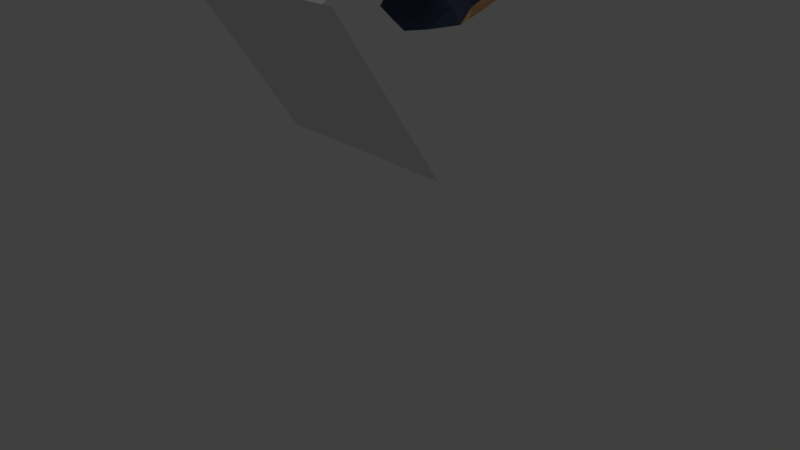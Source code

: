 # Source: trump.blend  (saved by Blender 2.78.0; exported with 4.5.12 LTS)
import bpy
from mathutils import Matrix  # noqa: F401  (used for matrix-valued properties, if any)

bpy.ops.wm.read_factory_settings(use_empty=True)
scene = bpy.context.scene
scene.name = 'Scene'

# ---- collections
col_collection_1 = bpy.data.collections.new('Collection 1'); scene.collection.children.link(col_collection_1)

# ---- materials (node trees are filled in below, after node groups)
mat_material_001 = bpy.data.materials.new('Material.001')
mat_material_001.alpha_threshold = 0.0
mat_material_001.use_transparent_shadow = False
mat_material_001.diffuse_color = (0.8, 0.4503, 0.2182, 1.0)
mat_material_001.roughness = 0.5
mat_material_002 = bpy.data.materials.new('Material.002')
mat_material_002.alpha_threshold = 0.0
mat_material_002.use_transparent_shadow = False
mat_material_002.roughness = 0.5
mat_material_003 = bpy.data.materials.new('Material.003')
mat_material_003.alpha_threshold = 0.0
mat_material_003.use_transparent_shadow = False
mat_material_003.diffuse_color = (0.4738, 0.02659, 0.0, 1.0)
mat_material_003.roughness = 0.5
mat_material_004 = bpy.data.materials.new('Material.004')
mat_material_004.alpha_threshold = 0.0
mat_material_004.use_transparent_shadow = False
mat_material_004.diffuse_color = (0.02561, 0.03087, 0.05597, 1.0)
mat_material_004.roughness = 0.5
mat_material_005 = bpy.data.materials.new('Material.005')
mat_material_005.alpha_threshold = 0.0
mat_material_005.use_transparent_shadow = False
mat_material_005.diffuse_color = (0.8, 0.3699, 0.04645, 1.0)
mat_material_005.roughness = 0.5
mat_material_006 = bpy.data.materials.new('Material.006')
mat_material_006.alpha_threshold = 0.0
mat_material_006.use_transparent_shadow = False
mat_material_006.diffuse_color = (0.142, 0.1867, 0.8, 1.0)
mat_material_006.roughness = 0.5

# ---- material node trees

# ---- world
world_world = bpy.data.worlds.new('World'); scene.world = world_world
world_world.color = (0.05088, 0.05088, 0.05088)
world_world.use_sun_shadow = False
world_world.sun_shadow_jitter_overblur = 0.0
world_world.cycles.sampling_method = 'MANUAL'

# ---- cameras
cam_camera = bpy.data.cameras.new('Camera')
cam_camera.clip_end = 100.0
cam_camera.lens = 35.0
cam_camera.sensor_width = 32.0
cam_camera.sensor_height = 18.0
cam_camera.ortho_scale = 7.314
cam_camera.dof.focus_distance = 0.0
cam_camera.dof.aperture_fstop = 128.0

# ---- lights
light_sun = bpy.data.lights.new('Sun', 'SUN')
light_sun.transmission_factor = 0.0
light_sun.angle = 0.1993
light_sun.energy = 1.0
light_sun.shadow_buffer_clip_start = 0.5
light_sun.shadow_soft_size = 0.1
light_sun.shadow_cascade_max_distance = 1000.0

# ---- meshes
me_plane_001 = bpy.data.meshes.new('Plane.001')
me_plane_001.from_pydata([(-1.127, -1.295, -1.266e-08), (1.462, -1.295, -1.266e-08), (-1.127, 1.295, -1.266e-08), (1.462, 1.295, -1.266e-08)], [], [(0, 1, 3, 2)])
_uv = me_plane_001.uv_layers.new(name='UVMap')
_uv.uv.foreach_set('vector', [0.6517, 0.998, 0.6517, 0.005768, 1.065, 0.005768, 1.065, 0.998])
me_plane_001.use_remesh_preserve_volume = False
me_plane_001.use_remesh_preserve_attributes = False
me_plane_001.use_mirror_vertex_groups = False
me_plane_001.update()
me_cube_001 = bpy.data.meshes.new('Cube.001')
me_cube_001.from_pydata([(-0.3218, -0.4786, 1.23), (-0.3332, -0.2607, 2.153), (-0.3537, 0.3619, 1.294), (-0.3625, 0.3244, 2.148), (-0.2998, 0.1661, 1.115), (-0.2873, -0.07334, 1.204), (-0.3582, -0.3427, 1.227), (-0.2907, -0.3432, 1.438), (-0.2918, -0.4112, 1.712), (-0.2844, -0.3881, 1.998), (-0.3781, -0.1646, 2.24), (-0.4011, 0.0, 2.263), (-0.3845, 0.1661, 2.24), (-0.3348, 0.4159, 1.998), (-0.3256, 0.4931, 1.712), (-0.1783, 0.5165, 1.375), (0.0, 0.6057, 1.255), (-0.1694, 0.522, 1.298), (-0.1674, 0.4068, 2.186), (0.0, 0.4208, 2.214), (-0.2217, -0.6935, 1.162), (0.0, -0.793, 1.204), (0.0, -0.4112, 2.263), (-0.1385, -0.3881, 2.24), (0.0, 0.2191, 2.396), (0.0, 0.0, 2.424), (0.0, -0.2177, 2.396), (-0.2215, 0.2047, 2.348), (-0.2114, 0.0, 2.386), (-0.1926, -0.2033, 2.348), (-0.1474, 0.2439, 0.9606), (-0.4534, 0.2449, 0.9007), (0.0, 0.2191, 0.9583), (-0.556, -0.3719, 1.146), (0.0, -1.042, 1.048), (0.0, -0.489, 1.397), (-0.08984, -0.4513, 1.416), (0.0, -0.5917, 1.712), (-0.1094, -0.5448, 1.712), (0.0, -0.5339, 2.071), (-0.0979, -0.4963, 2.052), (-0.08984, 0.5273, 1.342), (0.0, 0.56, 1.342), (-0.1086, 0.5513, 1.521), (0.0, 0.6945, 1.562), (-0.1384, 0.5737, 1.821), (0.0, 0.5705, 1.823), (-0.3988, -0.2033, 1.449), (-0.4365, 0.0, 1.397), (-0.4461, 0.2263, 1.472), (-0.4195, -0.2275, 1.669), (-0.4662, 0.2191, 1.712), (-0.4357, -0.2033, 2.052), (-0.4734, 0.0, 2.071), (-0.4528, 0.2047, 2.052), (-0.3065, 0.4813, 1.47), (0.0, 0.5645, 1.402), (0.0, 0.59, 1.532), (0.0, 0.5799, 1.796), (-0.1014, 0.5482, 1.601), (0.0, 0.6731, 1.65), (-0.3257, 0.2602, 1.201), (0.0, 0.517, 1.17), (-0.2133, 0.4923, 1.208), (0.0, 0.616, 1.428), (-0.09397, 0.6029, 1.419), (-0.341, 0.4216, 1.906), (-0.1449, 0.5203, 1.947), (0.0, 0.529, 1.988), (-0.3026, -0.3997, 1.855), (0.0, -0.5628, 1.892), (-0.1181, -0.5205, 1.882), (-0.4421, -0.2105, 1.882), (-0.4844, 0.0, 1.892), (-0.4595, 0.2119, 1.882), (-0.145, 0.4771, 2.057), (0.0, 0.4825, 2.108), (-0.09508, 0.5495, 1.401), (-0.09287, 0.6106, 1.413), (-0.1593, 0.5669, 1.693), (-0.05359, 0.6012, 1.38), (0.0, 0.6118, 1.373), (-0.1082, 0.5739, 1.38), (-0.3178, 0.4551, 1.362), (-0.2518, 0.5056, 1.386), (-0.2111, 0.552, 1.526), (-0.2659, 0.5401, 1.607), (-0.0267, 0.6584, 1.643), (-0.03677, 0.5575, 1.754), (-0.02794, 0.6746, 1.559), (-0.09954, 0.5341, 1.756), (-0.1738, 0.5388, 1.802), (-0.1771, 0.532, 1.718), (-0.244, 0.5012, 1.918), (-0.2813, 0.5081, 1.776), (-0.09873, 0.5429, 1.826), (-0.3179, 0.4599, 1.778), (-0.07633, 0.5688, 1.788), (-0.2935, 0.48, 1.829), (-0.1371, 0.5444, 1.804), (-0.1704, 0.5545, 1.854), (-0.2647, 0.5044, 1.757), (-0.1709, 0.5382, 1.762), (-0.2398, 0.5102, 1.761), (-0.1104, 0.5293, 1.755), (-0.1727, 0.5342, 1.79), (-0.1696, 0.5275, 1.732), (-0.0589, 0.5653, 1.773), (0.0, 0.609, 1.772), (-0.2456, 0.5184, 1.431), (-0.04585, 0.601, 1.451), (0.0, 0.5993, 1.457), (-0.2662, 0.3829, 1.204), (-0.2172, 0.2083, 1.031), (-0.264, 0.4703, 1.296), (-0.8476, -0.401, 1.017), (-0.698, -0.6041, 0.9458), (-0.8831, 0.05126, 0.8598), (-0.8707, -0.2364, 1.032), (-0.6874, -0.8361, 0.8882), (0.0, -1.115, 0.8913), (-0.6977, -0.4396, 0.7774), (-0.7308, 0.2668, 0.6481), (-0.7165, -0.2364, 0.7397), (0.0, -0.276, 0.6638), (0.0, 0.3759, 0.6458), (0.0, -0.05829, 0.6168), (-0.8248, 0.1783, 0.7365), (-0.5914, 0.06468, 1.063), (-0.579, -0.2072, 1.155), (-0.5185, -0.7128, 1.009), (-0.5025, -0.49, 1.111), (-0.5331, 0.1791, 1.034), (-0.3008, -0.9933, 0.8729), (-0.2094, -0.8629, 1.055), (0.0, -0.6209, 1.282), (-0.2893, -0.4426, 1.292), (-0.147, -0.5564, 1.274), (-0.4792, 0.3032, 0.6473), (-0.4089, 0.3162, 0.7366), (-0.2492, 0.3358, 0.7264), (-0.2403, 0.3476, 0.6465), (0.0, 0.3526, 0.7147), (-0.6112, 0.266, 0.77), (-0.706, 0.1618, 0.8577), (-0.7343, 0.05139, 0.9967), (-0.7195, -0.2213, 1.113), (-0.6896, -0.3852, 1.074), (-0.6265, -0.4945, 1.044), (-0.74, -0.08837, 1.07), (-0.8752, -0.1321, 0.9699), (-0.585, -0.02444, 1.138), (-0.2365, 0.5145, 1.853), (-0.2188, 0.5398, 1.812), (-0.4663, 0.0979, 1.676), (-0.4296, -0.1708, 1.67), (-0.443, 0.0, 1.449), (-0.4772, 0.0, 1.778), (-0.4242, -0.1264, 1.504), (-0.4503, -0.1307, 1.781), (-0.4535, 0.09481, 1.487), (-0.4939, -0.02621, 1.729), (-0.4711, 0.06001, 1.667), (-0.4571, -0.1954, 1.69), (-0.4667, -0.003635, 1.428), (-0.5047, -0.003635, 1.775), (-0.4517, -0.1347, 1.524), (-0.4777, -0.1553, 1.791), (-0.4382, -0.0005599, 1.518), (-0.4618, 0.02118, 1.654), (-0.4842, -0.1392, 1.688), (-0.4679, 0.05977, 1.527), (-0.4363, -0.0773, 1.549), (-0.492, -0.1093, 1.727), (-0.4386, -0.0493, 1.66), (-0.4327, -0.04331, 1.554), (-0.4788, 0.002327, 1.447), (-0.4656, -0.1354, 1.7), (-0.4416, -0.1063, 1.606), (-0.4718, -0.1161, 1.739), (-0.4899, -0.1604, 1.689), (-0.5196, -0.003635, 1.736), (-0.4629, 0.06784, 1.492), (-0.4585, -0.08516, 1.539), (-0.4981, -0.1214, 1.752), (0.0, 0.6512, 1.544), (-0.05795, 0.5694, 1.526), (-0.02145, 0.6314, 1.541), (-0.06729, 0.6021, 1.619), (-0.077, 0.6244, 1.544), (-0.04716, 0.5988, 1.545), (0.0, 0.5995, 1.531), (0.0, 0.5904, 1.533), (-0.0007434, 0.5901, 1.532), (-0.06023, 0.608, 1.535), (-0.02212, 0.5931, 1.528), (-0.1035, 0.3457, 0.7196), (-0.07505, 0.367, 0.646), (-0.1315, 0.2912, 0.8481), (-0.08727, 0.2689, 0.8956), (-0.1693, 0.3412, 0.7227), (-0.1742, 0.2681, 0.8991), (-0.2011, 0.2924, 0.8371), (-0.203, 0.2593, 0.913), (-0.1463, 0.3586, 0.6462), (-0.3343, 0.1975, 1.032), (-0.3772, 0.1391, 1.101), (-0.2568, 0.2442, 0.9392), (-0.3976, -0.124, 1.185), (-0.4114, -0.05296, 1.176), (-0.2028, 0.5194, 1.739), (-0.213, 0.524, 1.786), (-0.1396, 0.5333, 1.779), (-0.1413, 0.5285, 1.736), (-0.2034, 0.5251, 1.784), (-0.1292, 0.5423, 1.794), (-0.137, 0.5365, 1.782), (-0.2215, 0.5377, 1.809), (-0.1419, 0.5329, 1.728), (-0.213, 0.5208, 1.734), (-0.16, 0.5347, 1.753), (-0.1714, 0.5361, 1.778), (-0.1897, 0.5304, 1.763), (-0.1547, 0.5358, 1.761), (-0.1703, 0.5334, 1.749), (-0.1857, 0.5321, 1.774), (-0.1564, 0.536, 1.77), (-0.1857, 0.5295, 1.752), (-0.1652, 0.5373, 1.765), (-0.1708, 0.5374, 1.769), (-0.1758, 0.536, 1.763), (-0.1635, 0.5371, 1.762), (-0.1749, 0.5364, 1.766), (-0.1706, 0.536, 1.756), (-0.165, 0.5363, 1.757), (-0.1764, 0.535, 1.758)], [], [(40, 23, 1, 9), (29, 10, 1, 23), (26, 29, 23, 22), (19, 18, 27, 24), (24, 27, 28, 25), (25, 28, 29, 26), (27, 12, 11, 28), (28, 11, 10, 29), (34, 134, 133, 120), (131, 33, 147, 148), (2, 114, 112, 61), (31, 139, 143), (129, 151, 149, 146), (17, 16, 62, 63), (130, 131, 148), (132, 31, 143, 144), (20, 137, 136, 0), (36, 38, 8, 7), (71, 40, 9, 69), (21, 135, 137, 20), (35, 37, 38, 36), (70, 39, 40, 71), (39, 22, 23, 40), (17, 41, 42, 16), (15, 82, 41), (46, 95, 100, 67, 68), (74, 54, 13, 66), (0, 136, 6), (6, 47, 48, 5), (5, 48, 49, 4), (7, 8, 50, 47), (47, 50, 155, 158, 156, 48), (48, 156, 160, 154, 51, 49), (69, 9, 52, 72), (72, 52, 53, 73), (73, 53, 54, 74), (9, 1, 10, 52), (52, 10, 11, 53), (53, 11, 12, 54), (94, 96, 98), (55, 49, 51, 14), (4, 49, 2, 61), (2, 49, 83), (55, 86, 85), (43, 15, 109, 85), (17, 15, 41), (43, 59, 188, 189), (57, 186, 195, 193), (60, 87, 88, 108), (61, 112, 113, 4), (63, 62, 32, 30), (157, 154, 162, 165), (50, 72, 73, 157, 159, 155), (8, 69, 72, 50), (51, 74, 66, 14), (37, 70, 71, 38), (38, 71, 69, 8), (13, 67, 93, 66), (13, 75, 67), (68, 67, 75), (76, 68, 75), (76, 75, 18), (19, 76, 18), (18, 75, 13), (18, 13, 3), (3, 13, 54), (3, 54, 12), (27, 3, 12), (27, 18, 3), (110, 65, 43), (65, 15, 43), (65, 78, 15), (56, 81, 80), (64, 56, 77, 78), (56, 80, 82, 77), (82, 80, 41), (77, 82, 15), (78, 77, 15), (78, 65, 64), (80, 81, 42, 41), (17, 83, 84), (15, 84, 109), (84, 15, 17), (55, 84, 83), (83, 114, 2), (94, 101, 96), (79, 85, 86), (79, 90, 88, 59), (85, 79, 43), (88, 87, 188), (88, 90, 107), (89, 87, 60, 44), (45, 95, 97), (90, 104, 212, 216), (91, 99, 215, 216), (45, 153, 152, 100), (92, 218, 79), (100, 95, 45), (101, 211, 214, 103), (98, 96, 14, 66, 93), (95, 46, 58, 97), (97, 107, 90, 215, 99), (100, 152, 98, 93, 67), (96, 101, 219, 92, 79, 14), (102, 234, 233), (102, 233, 235), (103, 210, 219, 101), (104, 223, 226, 212), (103, 214, 225, 222), (104, 90, 218, 213), (107, 97, 58), (107, 58, 88), (108, 88, 58), (85, 109, 55), (109, 84, 55), (83, 49, 55), (110, 111, 64), (65, 110, 64), (43, 186, 110), (114, 83, 17), (114, 17, 63), (113, 112, 63, 30), (63, 112, 114), (86, 14, 79), (86, 55, 14), (115, 121, 119, 116), (121, 124, 120, 133, 119), (117, 127, 122, 123, 118, 150), (118, 123, 121, 115), (122, 138, 141, 204, 197, 125, 126, 123), (123, 126, 124, 121), (33, 129, 146, 147), (128, 132, 144, 145), (4, 113, 205, 206), (6, 208, 129, 33), (113, 30, 207, 205), (20, 0, 131, 130), (5, 209, 208), (0, 6, 33, 131), (21, 20, 134, 34), (134, 20, 130), (133, 134, 130, 119), (6, 136, 7, 47), (137, 135, 35, 36), (136, 137, 36, 7), (138, 139, 140, 141), (30, 203, 207), (30, 201, 203), (141, 140, 200, 204), (142, 196, 198, 199, 30, 32), (144, 143, 122, 127), (145, 144, 127, 117), (143, 139, 138, 122), (146, 149, 150, 118), (148, 147, 115, 116), (147, 146, 118, 115), (148, 116, 119, 130), (151, 209, 206, 128), (149, 151, 128, 145), (150, 149, 145, 117), (152, 153, 94, 98), (94, 153, 217, 101), (153, 45, 91), (153, 91, 211, 217), (99, 45, 97), (45, 99, 91), (154, 157, 73, 74, 51), (156, 158, 166, 164), (155, 159, 167, 163), (154, 160, 162), (161, 181, 162, 169), (164, 166, 183, 176), (163, 167, 184, 180), (162, 160, 182, 171, 169), (160, 156, 164), (159, 157, 165, 167), (158, 155, 163, 166), (171, 168, 175), (172, 170, 177, 178), (173, 161, 179), (169, 175, 174), (175, 178, 174), (177, 179, 174), (161, 169, 174), (170, 173, 179, 177), (168, 172, 175), (171, 182, 176, 168), (162, 181, 165), (176, 183, 172, 168), (180, 184, 173, 170), (183, 166, 163, 180), (172, 183, 180, 170), (173, 184, 181, 161), (184, 167, 165, 181), (179, 161, 174), (175, 172, 178), (174, 178, 177), (175, 169, 171), (182, 160, 164, 176), (185, 187, 89, 44), (110, 186, 57, 111), (89, 187, 194, 189), (189, 188, 87, 89), (188, 59, 88), (190, 187, 195), (189, 194, 186, 43), (59, 43, 79), (193, 192, 57), (191, 187, 185), (186, 194, 190), (194, 187, 190), (195, 187, 191, 192, 193), (195, 186, 190), (197, 196, 142, 125), (30, 199, 198, 196, 200, 202, 201), (204, 200, 196, 197), (205, 207, 31, 132), (202, 200, 140), (207, 203, 139, 31), (206, 205, 132, 128), (203, 201, 202, 140, 139), (206, 209, 5, 4), (208, 209, 151, 129), (208, 6, 5), (212, 226, 221, 105), (213, 220, 223, 104), (216, 215, 90), (102, 232, 229), (214, 211, 91, 105), (210, 103, 222, 227), (217, 211, 101), (213, 218, 92, 106), (219, 210, 106, 92), (216, 212, 105, 91), (79, 218, 90), (224, 220, 213, 106), (221, 225, 214, 105), (227, 224, 106, 210), (222, 225, 232, 230), (221, 226, 228, 229), (223, 220, 234, 231), (227, 222, 230, 235), (226, 223, 231, 228), (233, 234, 220, 224), (229, 232, 225, 221), (235, 230, 102), (230, 232, 102), (235, 233, 224, 227), (231, 234, 102), (229, 228, 102), (228, 231, 102)])
me_cube_001.polygons.foreach_set('material_index', [0, 0, 0, 0, 0, 0, 0, 0, 3, 3, 0, 3, 3, 0, 3, 3, 3, 0, 0, 3, 0, 0, 0, 0, 0, 0, 0, 3, 0, 0, 0, 0, 0, 0, 0, 0, 0, 0, 0, 4, 0, 0, 0, 0, 0, 0, 0, 0, 0, 0, 0, 0, 0, 0, 0, 0, 0, 0, 0, 0, 0, 0, 0, 0, 0, 0, 0, 0, 0, 0, 0, 0, 0, 0, 0, 0, 0, 0, 0, 0, 0, 0, 0, 0, 0, 4, 0, 0, 0, 0, 0, 0, 4, 0, 0, 4, 0, 4, 0, 0, 0, 0, 0, 0, 3, 3, 0, 1, 1, 0, 0, 0, 0, 0, 0, 0, 0, 0, 0, 0, 0, 0, 0, 0, 0, 0, 0, 0, 0, 0, 0, 3, 3, 1, 3, 1, 3, 1, 3, 3, 3, 3, 0, 0, 0, 3, 1, 1, 3, 2, 3, 3, 3, 3, 3, 3, 3, 3, 3, 3, 4, 4, 0, 4, 4, 4, 0, 0, 0, 0, 0, 0, 0, 0, 0, 0, 0, 0, 0, 0, 0, 0, 0, 0, 0, 0, 0, 0, 0, 0, 0, 0, 0, 0, 0, 0, 0, 0, 0, 0, 0, 0, 0, 0, 0, 0, 0, 0, 0, 0, 0, 0, 0, 2, 1, 1, 3, 3, 3, 3, 3, 1, 3, 1, 1, 1, 0, 3, 0, 1, 4, 0, 0, 0, 0, 1, 1, 1, 5, 5, 5, 5, 5, 5, 5, 3, 3, 5, 3, 3, 3])
me_cube_001.materials.append(mat_material_001)
me_cube_001.materials.append(mat_material_002)
me_cube_001.materials.append(mat_material_003)
me_cube_001.materials.append(mat_material_004)
me_cube_001.materials.append(mat_material_005)
me_cube_001.materials.append(mat_material_006)
me_cube_001.use_remesh_preserve_volume = False
me_cube_001.use_remesh_preserve_attributes = False
me_cube_001.use_mirror_vertex_groups = False
me_cube_001.update()
me_plane = bpy.data.meshes.new('Plane')
me_plane.from_pydata([(-1.0, -1.0, 0.0), (1.0, -1.0, 0.0), (-1.0, 1.0, 0.0), (1.0, 1.0, 0.0)], [], [(0, 1, 3, 2)])
_uv = me_plane.uv_layers.new(name='UVMap')
_uv.uv.foreach_set('vector', [0.7038, -0.0005798, 0.2923, -0.0005798, 0.2923, 0.9862, 0.7038, 0.9862])
me_plane.use_remesh_preserve_volume = False
me_plane.use_remesh_preserve_attributes = False
me_plane.use_mirror_vertex_groups = False
me_plane.update()

# ---- objects
ob_sun = bpy.data.objects.new('Sun', light_sun)
ob_plane_001 = bpy.data.objects.new('Plane.001', me_plane_001)
ob_cube = bpy.data.objects.new('Cube', me_cube_001)
ob_plane = bpy.data.objects.new('Plane', me_plane)
ob_camera = bpy.data.objects.new('Camera', cam_camera)

# ---- transforms, parenting, visibility, modifiers, constraints
ob_sun.location = (3.641, -1.135, 2.441)
ob_sun.rotation_euler = (-6.663, 0.628, 0.766)
ob_sun.lineart.crease_threshold = 0.0
ob_plane_001.location = (-2.741, 0.0, 1.614)
ob_plane_001.rotation_euler = (-0.0, 1.571, 0.0)
ob_plane_001.lineart.crease_threshold = 0.0
ob_cube.location = (0.0, 0.0, 0.0)
ob_cube.lineart.crease_threshold = 0.0
_m = ob_cube.modifiers.new('Mirror', 'MIRROR')
_m.use_clip = True
ob_plane.location = (0.0, -2.437, 1.454)
ob_plane.rotation_euler = (-1.571, -0.0, 0.0)
ob_plane.scale = (-1.287, -1.287, -1.287)
ob_plane.lineart.crease_threshold = 0.0
ob_camera.location = (7.481, -5.632, 6.964)
ob_camera.rotation_euler = (0.6822, 0.414, 0.7239)
ob_camera.lock_rotations_4d = False
ob_camera.empty_display_type = 'ARROWS'
ob_camera.color = (0.0, 0.0, 0.0, 0.0)
ob_camera.display_type = 'WIRE'
ob_camera.lineart.crease_threshold = 0.0

# ---- collection membership
col_collection_1.objects.link(ob_sun)
col_collection_1.objects.link(ob_plane_001)
col_collection_1.objects.link(ob_cube)
col_collection_1.objects.link(ob_plane)
col_collection_1.objects.link(ob_camera)

# ---- scene / render settings (as saved in the file)
scene.camera = ob_camera
scene.frame_start = 1; scene.frame_end = 250; scene.frame_set(0)
scene.render.engine = 'BLENDER_EEVEE_NEXT'
scene.render.resolution_percentage = 50
scene.render.dither_intensity = 0.0
scene.cycles.use_denoising = False
scene.cycles.samples = 128
scene.cycles.sampling_pattern = 'TABULATED_SOBOL'
scene.cycles.light_sampling_threshold = 0.0
scene.cycles.use_adaptive_sampling = False
scene.cycles.use_light_tree = False
scene.cycles.blur_glossy = 0.0
scene.cycles.sample_clamp_indirect = 0.0
scene.view_settings.view_transform = 'Standard'
bpy.context.view_layer.update()
